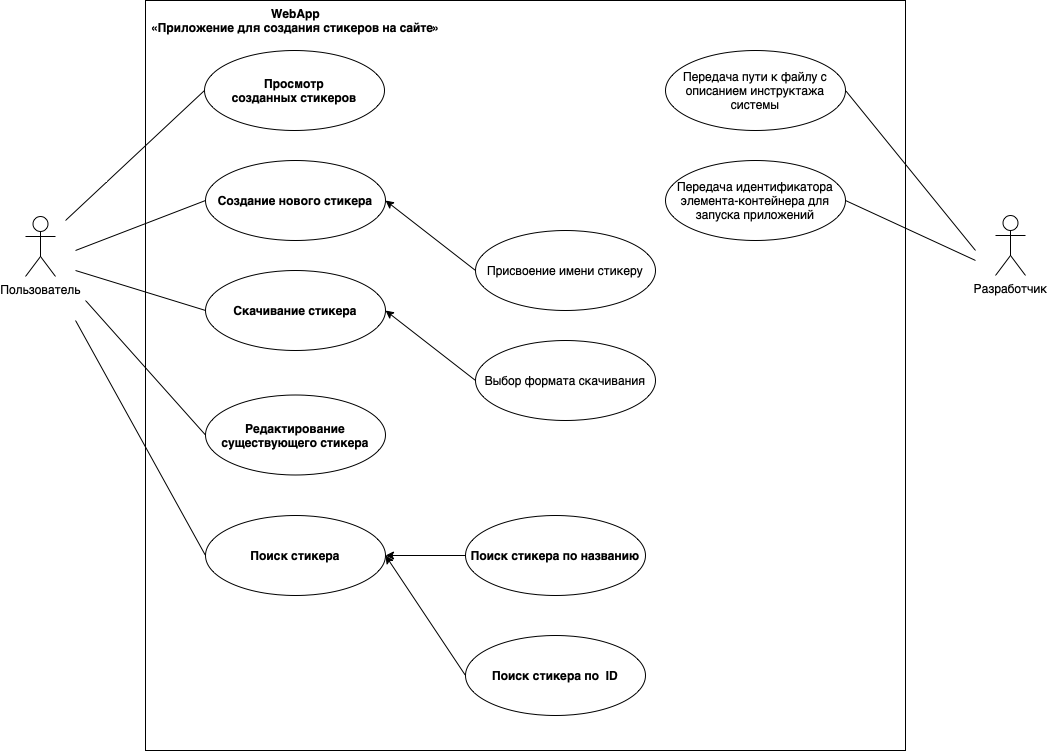

The diagram above was exported from draw.io. Its source (the exported page's mxGraphModel, read from the mxfile embedded in the PNG):
<mxGraphModel dx="2074" dy="1187" grid="1" gridSize="10" guides="1" tooltips="1" connect="1" arrows="1" fold="1" page="1" pageScale="1" pageWidth="1200" pageHeight="1600" math="0" shadow="0">
  <root>
    <mxCell id="0" />
    <mxCell id="1" parent="0" />
    <mxCell id="3adYVDJ4Z4CcryjXjX-t-1" value="" style="html=1;whiteSpace=wrap;" parent="1" vertex="1">
      <mxGeometry x="220" y="425" width="760" height="750" as="geometry" />
    </mxCell>
    <mxCell id="3adYVDJ4Z4CcryjXjX-t-2" value="&lt;b&gt;WebApp&lt;br&gt;«Приложение для создания стикеров на сайте»&lt;br&gt;&lt;/b&gt;" style="text;html=1;align=center;verticalAlign=middle;resizable=0;points=[];autosize=1;strokeColor=none;fillColor=none;" parent="1" vertex="1">
      <mxGeometry x="215" y="425" width="310" height="40" as="geometry" />
    </mxCell>
    <mxCell id="3adYVDJ4Z4CcryjXjX-t-3" value="Пользователь&lt;br&gt;" style="shape=umlActor;verticalLabelPosition=bottom;verticalAlign=top;html=1;" parent="1" vertex="1">
      <mxGeometry x="100" y="641" width="30" height="60" as="geometry" />
    </mxCell>
    <mxCell id="3adYVDJ4Z4CcryjXjX-t-4" value="Разработчик" style="shape=umlActor;verticalLabelPosition=bottom;verticalAlign=top;html=1;" parent="1" vertex="1">
      <mxGeometry x="1070" y="640" width="30" height="60" as="geometry" />
    </mxCell>
    <mxCell id="3adYVDJ4Z4CcryjXjX-t-6" value="&lt;b&gt;Просмотр созданных&amp;nbsp;стикеров&lt;/b&gt;" style="ellipse;whiteSpace=wrap;html=1;aspect=fixed;" parent="1" vertex="1">
      <mxGeometry x="279" y="475" width="180" height="80" as="geometry" />
    </mxCell>
    <mxCell id="3adYVDJ4Z4CcryjXjX-t-8" value="&lt;b&gt;Создание нового стикера&lt;/b&gt;" style="ellipse;whiteSpace=wrap;html=1;" parent="1" vertex="1">
      <mxGeometry x="280" y="585" width="180" height="80" as="geometry" />
    </mxCell>
    <mxCell id="3adYVDJ4Z4CcryjXjX-t-9" value="&lt;b&gt;Скачивание стикера&lt;/b&gt;" style="ellipse;whiteSpace=wrap;html=1;" parent="1" vertex="1">
      <mxGeometry x="280" y="695" width="180" height="80" as="geometry" />
    </mxCell>
    <mxCell id="3adYVDJ4Z4CcryjXjX-t-10" value="&lt;b&gt;Редактирование существующего стикера&lt;/b&gt;" style="ellipse;whiteSpace=wrap;html=1;" parent="1" vertex="1">
      <mxGeometry x="280" y="819.5" width="180" height="80" as="geometry" />
    </mxCell>
    <mxCell id="3adYVDJ4Z4CcryjXjX-t-11" value="&lt;b&gt;Поиск стикера&lt;/b&gt;" style="ellipse;whiteSpace=wrap;html=1;" parent="1" vertex="1">
      <mxGeometry x="280" y="940" width="180" height="80" as="geometry" />
    </mxCell>
    <mxCell id="3adYVDJ4Z4CcryjXjX-t-12" value="" style="endArrow=none;html=1;rounded=0;entryX=0;entryY=0.5;entryDx=0;entryDy=0;" parent="1" target="3adYVDJ4Z4CcryjXjX-t-6" edge="1">
      <mxGeometry width="50" height="50" relative="1" as="geometry">
        <mxPoint x="140" y="645" as="sourcePoint" />
        <mxPoint x="200" y="565" as="targetPoint" />
      </mxGeometry>
    </mxCell>
    <mxCell id="3adYVDJ4Z4CcryjXjX-t-13" value="" style="endArrow=none;html=1;rounded=0;entryX=0;entryY=0.5;entryDx=0;entryDy=0;" parent="1" target="3adYVDJ4Z4CcryjXjX-t-8" edge="1">
      <mxGeometry width="50" height="50" relative="1" as="geometry">
        <mxPoint x="150" y="675" as="sourcePoint" />
        <mxPoint x="290" y="525" as="targetPoint" />
      </mxGeometry>
    </mxCell>
    <mxCell id="3adYVDJ4Z4CcryjXjX-t-14" value="" style="endArrow=none;html=1;rounded=0;entryX=0;entryY=0.5;entryDx=0;entryDy=0;" parent="1" target="3adYVDJ4Z4CcryjXjX-t-9" edge="1">
      <mxGeometry width="50" height="50" relative="1" as="geometry">
        <mxPoint x="150" y="695" as="sourcePoint" />
        <mxPoint x="290" y="635" as="targetPoint" />
      </mxGeometry>
    </mxCell>
    <mxCell id="3adYVDJ4Z4CcryjXjX-t-15" value="" style="endArrow=none;html=1;rounded=0;entryX=0;entryY=0.5;entryDx=0;entryDy=0;" parent="1" target="3adYVDJ4Z4CcryjXjX-t-10" edge="1">
      <mxGeometry width="50" height="50" relative="1" as="geometry">
        <mxPoint x="160" y="725" as="sourcePoint" />
        <mxPoint x="300" y="645" as="targetPoint" />
      </mxGeometry>
    </mxCell>
    <mxCell id="3adYVDJ4Z4CcryjXjX-t-16" value="" style="endArrow=none;html=1;rounded=0;entryX=0;entryY=0.5;entryDx=0;entryDy=0;" parent="1" target="3adYVDJ4Z4CcryjXjX-t-11" edge="1">
      <mxGeometry width="50" height="50" relative="1" as="geometry">
        <mxPoint x="150" y="745" as="sourcePoint" />
        <mxPoint x="310" y="655" as="targetPoint" />
      </mxGeometry>
    </mxCell>
    <mxCell id="3adYVDJ4Z4CcryjXjX-t-20" value="Передача пути к файлу с описанием инструктажа системы" style="ellipse;whiteSpace=wrap;html=1;" parent="1" vertex="1">
      <mxGeometry x="740" y="475" width="180" height="80" as="geometry" />
    </mxCell>
    <mxCell id="3adYVDJ4Z4CcryjXjX-t-21" value="Передача идентификатора элемента-контейнера для запуска приложений" style="ellipse;whiteSpace=wrap;html=1;" parent="1" vertex="1">
      <mxGeometry x="740" y="585" width="180" height="80" as="geometry" />
    </mxCell>
    <mxCell id="3adYVDJ4Z4CcryjXjX-t-23" value="" style="endArrow=none;html=1;rounded=0;entryX=1;entryY=0.5;entryDx=0;entryDy=0;" parent="1" target="3adYVDJ4Z4CcryjXjX-t-20" edge="1">
      <mxGeometry width="50" height="50" relative="1" as="geometry">
        <mxPoint x="1050" y="675" as="sourcePoint" />
        <mxPoint x="1190" y="505" as="targetPoint" />
      </mxGeometry>
    </mxCell>
    <mxCell id="3adYVDJ4Z4CcryjXjX-t-24" value="" style="endArrow=none;html=1;rounded=0;entryX=1;entryY=0.5;entryDx=0;entryDy=0;" parent="1" target="3adYVDJ4Z4CcryjXjX-t-21" edge="1">
      <mxGeometry width="50" height="50" relative="1" as="geometry">
        <mxPoint x="1050" y="685" as="sourcePoint" />
        <mxPoint x="930" y="525" as="targetPoint" />
      </mxGeometry>
    </mxCell>
    <mxCell id="3adYVDJ4Z4CcryjXjX-t-25" value="" style="endArrow=classic;html=1;rounded=0;entryX=1;entryY=0.5;entryDx=0;entryDy=0;exitX=0;exitY=0.5;exitDx=0;exitDy=0;" parent="1" source="3adYVDJ4Z4CcryjXjX-t-26" edge="1">
      <mxGeometry width="50" height="50" relative="1" as="geometry">
        <mxPoint x="600" y="655" as="sourcePoint" />
        <mxPoint x="460" y="625" as="targetPoint" />
      </mxGeometry>
    </mxCell>
    <mxCell id="3adYVDJ4Z4CcryjXjX-t-26" value="Присвоение имени стикеру" style="ellipse;whiteSpace=wrap;html=1;" parent="1" vertex="1">
      <mxGeometry x="550" y="655" width="180" height="80" as="geometry" />
    </mxCell>
    <mxCell id="3adYVDJ4Z4CcryjXjX-t-28" value="" style="endArrow=classic;html=1;rounded=0;entryX=1;entryY=0.5;entryDx=0;entryDy=0;exitX=0;exitY=0.5;exitDx=0;exitDy=0;" parent="1" source="3adYVDJ4Z4CcryjXjX-t-29" edge="1">
      <mxGeometry width="50" height="50" relative="1" as="geometry">
        <mxPoint x="600" y="765" as="sourcePoint" />
        <mxPoint x="460" y="735" as="targetPoint" />
      </mxGeometry>
    </mxCell>
    <mxCell id="3adYVDJ4Z4CcryjXjX-t-29" value="Выбор формата скачивания" style="ellipse;whiteSpace=wrap;html=1;" parent="1" vertex="1">
      <mxGeometry x="550" y="765" width="180" height="80" as="geometry" />
    </mxCell>
    <mxCell id="3adYVDJ4Z4CcryjXjX-t-32" value="" style="edgeStyle=orthogonalEdgeStyle;rounded=0;orthogonalLoop=1;jettySize=auto;html=1;" parent="1" source="3adYVDJ4Z4CcryjXjX-t-30" target="3adYVDJ4Z4CcryjXjX-t-11" edge="1">
      <mxGeometry relative="1" as="geometry" />
    </mxCell>
    <mxCell id="3adYVDJ4Z4CcryjXjX-t-30" value="&lt;b&gt;Поиск стикера по названию&lt;/b&gt;" style="ellipse;whiteSpace=wrap;html=1;" parent="1" vertex="1">
      <mxGeometry x="540" y="940" width="180" height="80" as="geometry" />
    </mxCell>
    <mxCell id="3adYVDJ4Z4CcryjXjX-t-34" value="&lt;b&gt;Поиск стикера по &amp;nbsp;ID&lt;/b&gt;" style="ellipse;whiteSpace=wrap;html=1;" parent="1" vertex="1">
      <mxGeometry x="540" y="1060" width="180" height="80" as="geometry" />
    </mxCell>
    <mxCell id="3adYVDJ4Z4CcryjXjX-t-36" value="" style="endArrow=classic;html=1;rounded=0;exitX=0;exitY=0.5;exitDx=0;exitDy=0;entryX=1;entryY=0.5;entryDx=0;entryDy=0;" parent="1" source="3adYVDJ4Z4CcryjXjX-t-34" target="3adYVDJ4Z4CcryjXjX-t-11" edge="1">
      <mxGeometry width="50" height="50" relative="1" as="geometry">
        <mxPoint x="650" y="900" as="sourcePoint" />
        <mxPoint x="700" y="850" as="targetPoint" />
      </mxGeometry>
    </mxCell>
  </root>
</mxGraphModel>